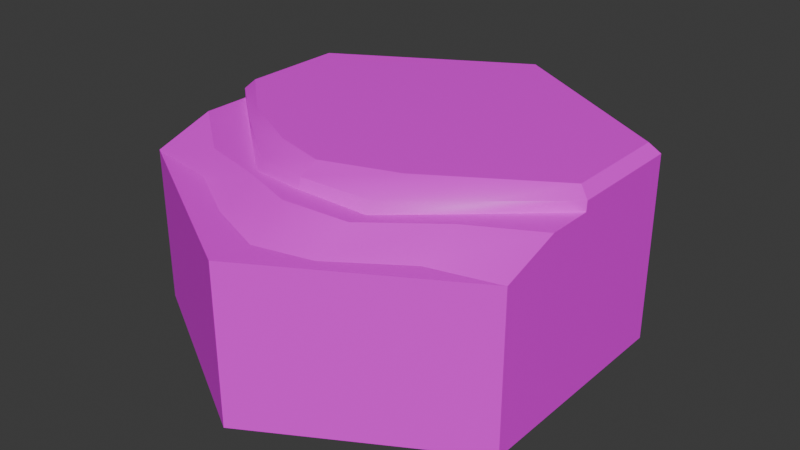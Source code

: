# Source: Land2W.blend  (saved by Blender 5.0.118; exported with 4.5.12 LTS)
import bpy
from mathutils import Matrix  # noqa: F401  (used for matrix-valued properties, if any)

bpy.ops.wm.read_factory_settings(use_empty=True)
scene = bpy.context.scene
scene.name = 'Scene'

# ---- collections
col_collection = bpy.data.collections.new('Collection'); scene.collection.children.link(col_collection)

# ---- images (referenced by path relative to the original .blend; pixels are not part of the script)
import os
ASSET_DIR = os.environ.get("B2B_ASSET_DIR", "")  # directory of the original .blend (textures are referenced by path, not embedded)
HERE = os.path.dirname(os.path.abspath(__file__))  # packed textures are extracted next to this script under _unpacked/

def load_image(name, relpath, width, height, colorspace="sRGB"):
    """Load a texture the original file referenced (path relative to the .blend, or extracted next to this script)."""
    p = next((c for c in (os.path.join(HERE, relpath), os.path.join(ASSET_DIR, relpath)) if relpath and os.path.exists(c)), "")
    if p:
        img = bpy.data.images.load(p, check_existing=True)
        img.name = name
    else:  # same state as the original file: an image datablock whose file is absent (Cycles renders it pink)
        img = bpy.data.images.new(name, width, height)
        img.source = "FILE"
        img.filepath = "//" + (relpath or name)
    img.colorspace_settings.name = colorspace
    return img
img_hexagons_medieval_png = load_image('hexagons_medieval.png', 'hexagons_medieval.png', 1024, 1024, 'sRGB')

# ---- materials (node trees are filled in below, after node groups)
mat_hexagons_medieval = bpy.data.materials.new('hexagons_medieval')
mat_hexagons_medieval.diffuse_color = (1.0, 1.0, 1.0, 1.0)
mat_hexagons_medieval.roughness = 0.5

# ---- material node trees
mat_hexagons_medieval.use_nodes = True; mat_hexagons_medieval.node_tree.nodes.clear()
_N = mat_hexagons_medieval.node_tree.nodes; _L = mat_hexagons_medieval.node_tree.links
n0 = _N.new('ShaderNodeBsdfPrincipled'); n0.name = 'Principled BSDF'; n0.location = (0, 300)
n0.inputs[27].default_value = (0.0, 0.0, 0.0, 1.0)
n0.inputs[28].default_value = 1.0
n1 = _N.new('ShaderNodeOutputMaterial'); n1.name = 'Material Output'; n1.location = (280, 300)
n2 = _N.new('ShaderNodeTexImage'); n2.name = 'Image Texture'; n2.location = (-480, 300)
n2.image = img_hexagons_medieval_png
_L.new(n2.outputs[0], n0.inputs[0])
_L.new(n0.outputs[0], n1.inputs[0])
n1.is_active_output = True

# ---- world
world_world = bpy.data.worlds.new('World'); scene.world = world_world
world_world.use_nodes = True; world_world.node_tree.nodes.clear()
_N = world_world.node_tree.nodes; _L = world_world.node_tree.links
n0 = _N.new('ShaderNodeOutputWorld'); n0.name = 'World Output'; n0.location = (200, 100)
n1 = _N.new('ShaderNodeBackground'); n1.name = 'Background'; n1.location = (-200, 100)
n1.inputs[0].default_value = (0.05088, 0.05088, 0.05088, 1.0)
_L.new(n1.outputs[0], n0.inputs[0])
n0.is_active_output = True
world_world.color = (0.05088, 0.05088, 0.05088)
world_world.sun_shadow_jitter_overblur = 0.0

# ---- meshes
me_hex_coast_b = bpy.data.meshes.new('hex_coast_B')
me_hex_coast_b.from_pydata([(-1.49e-08, -1.0, 1.881e-07), (1.0, -0.2, 0.5773), (-9.607e-08, -0.2, 1.155), (-1.0, -0.2, 0.5773), (1.0, -0.1, 0.03707), (-1.0, -0.1, 0.01534), (-0.03545, -0.1, 0.6213), (0.02882, -0.2, 0.9624), (0.3189, -0.2, 0.8931), (0.6571, -0.2, 0.664), (0.3411, -0.1, 0.6205), (0.6667, -0.1, 0.3376), (-0.6667, -0.1, 0.2966), (-0.3057, -0.1, 0.6017), (-0.6042, -0.2, 0.652), (-0.2901, -0.2, 0.8386), (-0.003158, -1.787e-07, -1.097), (3.921e-09, -0.05, -1.155), (0.95, -8.915e-08, -0.5472), (1.0, -0.05, -0.5773), (-0.95, 6.256e-09, -0.01209), (-1.0, -0.05, 0.01534), (-0.95, -8.958e-08, -0.5498), (-1.0, -0.05, -0.5773), (0.95, 1.028e-08, 0.005789), (1.0, -0.05, 0.03429), (-0.03545, -0.05, 0.6021), (-0.03227, 2.119e-07, 0.5122), (0.3411, -0.05, 0.5846), (0.3403, 1.647e-07, 0.3852), (0.6667, 7.014e-08, 0.182), (0.6667, -0.05, 0.3191), (-0.6667, -0.05, 0.2966), (-0.6667, 9.665e-08, 0.244), (-0.3078, 1.606e-07, 0.4362), (-0.3057, -0.05, 0.5682), (1.0, -0.1, 0.2714), (-1.0, -0.1, 0.2621), (-0.01591, -0.1, 0.7338), (0.3294, -0.1, 0.7101), (0.6657, -0.1, 0.4509), (-0.6337, -0.1, 0.5515), (-0.2965, -0.1, 0.6365), (1.0, -1.0, 2.225e-07), (1.0, -1.0, -0.5773), (-1.0, -1.0, 1.629e-07), (-1.0, -1.0, 0.5774), (-1.0, -1.0, -0.5773), (1.0, -1.0, 0.5774), (-1.009e-07, -1.0, 1.155), (0.0, -1.0, -1.155)], [], [(3, 37, 5), (14, 3, 2), (4, 36, 1), (15, 14, 2), (22, 33, 34), (6, 13, 42, 38), (29, 30, 18), (16, 29, 18), (5, 12, 32, 21), (5, 21, 23), (13, 6, 26, 35), (11, 4, 25, 31), (6, 10, 28, 26), (44, 50, 17, 19), (2, 8, 7), (10, 11, 31, 28), (13, 12, 41, 42), (16, 18, 19, 17), (11, 10, 39, 40), (2, 3, 46, 49), (22, 20, 33), (12, 5, 37, 41), (9, 1, 36, 40), (16, 27, 29), (12, 13, 35, 32), (19, 25, 4), (10, 6, 38, 39), (1, 2, 49, 48), (9, 8, 2), (7, 15, 2), (1, 9, 2), (22, 16, 17, 23), (20, 22, 23, 21), (50, 47, 23, 17), (18, 24, 25, 19), (31, 25, 24, 30), (35, 26, 27, 34), (27, 16, 34), (26, 28, 29, 27), (28, 31, 30, 29), (24, 18, 30), (21, 32, 33, 20), (32, 35, 34, 33), (15, 7, 38, 42), (7, 8, 39, 38), (8, 9, 40, 39), (3, 14, 41, 37), (14, 15, 42, 41), (4, 11, 40, 36), (45, 5, 23, 47), (46, 3, 5, 45), (44, 19, 4, 43), (43, 4, 1, 48), (16, 22, 34), (0, 44, 43), (0, 46, 45), (0, 45, 47), (0, 43, 48), (0, 49, 46), (0, 47, 50), (0, 48, 49), (0, 50, 44)])
me_hex_coast_b.polygons.foreach_set('use_smooth', [True] * 62)
_k = set([(1, 2), (1, 9), (1, 36), (1, 48), (2, 3), (2, 49), (3, 14), (3, 37), (3, 46), (4, 11), (4, 25), (4, 36), (5, 12), (5, 21), (5, 37), (6, 10), (6, 13), (6, 26), (7, 8), (7, 15), (8, 9), (10, 11), (12, 13), (14, 15), (16, 17), (16, 18), (16, 22), (17, 19), (17, 23), (17, 50), (18, 19), (18, 24), (19, 25), (19, 44), (20, 21), (20, 22), (20, 33), (21, 23), (21, 32), (22, 23), (23, 47), (24, 25), (24, 30), (25, 31), (26, 27), (26, 28), (27, 29), (27, 34), (29, 30), (32, 35), (33, 34), (36, 40), (37, 41), (38, 39), (38, 42), (39, 40), (41, 42), (43, 44), (43, 48), (44, 50), (45, 46), (45, 47), (46, 49), (47, 50), (48, 49)])
me_hex_coast_b.attributes.new('sharp_edge', 'BOOLEAN', 'EDGE').data.foreach_set('value', [ (min(e.vertices), max(e.vertices)) in _k for e in me_hex_coast_b.edges])
_uv = me_hex_coast_b.uv_layers.new(name='UVMap')
_uv.uv.foreach_set('vector', [0.5338, 0.377, 0.5338, 0.377, 0.5338, 0.377, 0.1972, 0.6332, 0.1972, 0.6332, 0.1972, 0.6332, 0.5458, 0.377, 0.5458, 0.377, 0.5458, 0.377, 0.1972, 0.6332, 0.1972, 0.6332, 0.1972, 0.6332, 0.03975, 0.4238, 0.04097, 0.4238, 0.04241, 0.4238, 0.5728, 0.4238, 0.5708, 0.4238, 0.5708, 0.4238, 0.5728, 0.4238, 0.04528, 0.4238, 0.04672, 0.4238, 0.04794, 0.4238, 0.04384, 0.4238, 0.04528, 0.4238, 0.04794, 0.4238, 0.03953, 0.3879, 0.04097, 0.3879, 0.04097, 0.3879, 0.03953, 0.3879, 0.03953, 0.3879, 0.03953, 0.3879, 0.03953, 0.3879, 0.04241, 0.3879, 0.04384, 0.3879, 0.04384, 0.3879, 0.04241, 0.3879, 0.04672, 0.3879, 0.04815, 0.3879, 0.04815, 0.3879, 0.04672, 0.3879, 0.04384, 0.3879, 0.04528, 0.3879, 0.04528, 0.3879, 0.04384, 0.3879, 0.04838, 0.2987, 0.04384, 0.2987, 0.04384, 0.3567, 0.04815, 0.3567, 0.1972, 0.6332, 0.1972, 0.6332, 0.1972, 0.6332, 0.04528, 0.3879, 0.04672, 0.3879, 0.04672, 0.3879, 0.04528, 0.3879, 0.5708, 0.4238, 0.5688, 0.4238, 0.5688, 0.4238, 0.5708, 0.4238, 0.04384, 0.4082, 0.04794, 0.4082, 0.04815, 0.4082, 0.04384, 0.4082, 0.5768, 0.4238, 0.5748, 0.4238, 0.5748, 0.4238, 0.5768, 0.4238, 0.1972, 0.6086, 0.1972, 0.6086, 0.1972, 0.5401, 0.1972, 0.5401, 0.03975, 0.4238, 0.03975, 0.4238, 0.04097, 0.4238, 0.5688, 0.4238, 0.5668, 0.4238, 0.5668, 0.4238, 0.5688, 0.4238, 0.5768, 0.3926, 0.5788, 0.3926, 0.5788, 0.3926, 0.5768, 0.3926, 0.04384, 0.4238, 0.04384, 0.4238, 0.04528, 0.4238, 0.04097, 0.3879, 0.04241, 0.3879, 0.04241, 0.3879, 0.04097, 0.3879, 0.04815, 0.3879, 0.04815, 0.3879, 0.04815, 0.3879, 0.5748, 0.4238, 0.5728, 0.4238, 0.5728, 0.4238, 0.5748, 0.4238, 0.1972, 0.6086, 0.1972, 0.6086, 0.1972, 0.5401, 0.1972, 0.5401, 0.1972, 0.6332, 0.1972, 0.6332, 0.1972, 0.6332, 0.1972, 0.6332, 0.1972, 0.6332, 0.1972, 0.6332, 0.1972, 0.6332, 0.1972, 0.6332, 0.1972, 0.6332, 0.03975, 0.4082, 0.04384, 0.4082, 0.04384, 0.4082, 0.03953, 0.4082, 0.03975, 0.4082, 0.03975, 0.4082, 0.03953, 0.4082, 0.03953, 0.4082, 0.04384, 0.2987, 0.03931, 0.2987, 0.03953, 0.3567, 0.04384, 0.3567, 0.04794, 0.4082, 0.04794, 0.4082, 0.04815, 0.4082, 0.04815, 0.4082, 0.04672, 0.4082, 0.04815, 0.4082, 0.04794, 0.4082, 0.04672, 0.4082, 0.04241, 0.4082, 0.04384, 0.4082, 0.04384, 0.4082, 0.04241, 0.4082, 0.04384, 0.4238, 0.04384, 0.4238, 0.04241, 0.4238, 0.04384, 0.4082, 0.04528, 0.4082, 0.04528, 0.4082, 0.04384, 0.4082, 0.04528, 0.4082, 0.04672, 0.4082, 0.04672, 0.4082, 0.04528, 0.4082, 0.04794, 0.4238, 0.04794, 0.4238, 0.04672, 0.4238, 0.03953, 0.4082, 0.04097, 0.4082, 0.04097, 0.4082, 0.03975, 0.4082, 0.04097, 0.4082, 0.04241, 0.4082, 0.04241, 0.4082, 0.04097, 0.4082, 0.5708, 0.3926, 0.5728, 0.3926, 0.5728, 0.3926, 0.5708, 0.3926, 0.5728, 0.3926, 0.5748, 0.3926, 0.5748, 0.3926, 0.5728, 0.3926, 0.5748, 0.3926, 0.5768, 0.3926, 0.5768, 0.3926, 0.5748, 0.3926, 0.5668, 0.3926, 0.5688, 0.3926, 0.5688, 0.3926, 0.5668, 0.3926, 0.5688, 0.3926, 0.5708, 0.3926, 0.5708, 0.3926, 0.5688, 0.3926, 0.5788, 0.4238, 0.5768, 0.4238, 0.5768, 0.4238, 0.5788, 0.4238, 0.03931, 0.2987, 0.03953, 0.3567, 0.03953, 0.3567, 0.03931, 0.2987, 0.5335, 0.2831, 0.5338, 0.377, 0.5338, 0.377, 0.5335, 0.2831, 0.04838, 0.2987, 0.04815, 0.3567, 0.04815, 0.3567, 0.04838, 0.2987, 0.5461, 0.2831, 0.5458, 0.377, 0.5458, 0.377, 0.5461, 0.2831, 0.04384, 0.4238, 0.03975, 0.4238, 0.04241, 0.4238, 0.06032, 0.2883, 0.07655, 0.2883, 0.07655, 0.2883, 0.5603, 0.2883, 0.5441, 0.2883, 0.5441, 0.2883, 0.06032, 0.2883, 0.04408, 0.2883, 0.04408, 0.2883, 0.5603, 0.2883, 0.5766, 0.2883, 0.5766, 0.2883, 0.1853, 0.5383, 0.1853, 0.5383, 0.1691, 0.5383, 0.06032, 0.2883, 0.04408, 0.2883, 0.06032, 0.2883, 0.1853, 0.5383, 0.2016, 0.5383, 0.1853, 0.5383, 0.06032, 0.2883, 0.06032, 0.2883, 0.07655, 0.2883])
me_hex_coast_b.materials.append(mat_hexagons_medieval)
me_hex_coast_b.update()
me_hex_coast_b.normals_split_custom_set([tuple(v) for v in zip(*[iter([-1.0, 1.49e-06, 1.487e-07, -1.0, -3.623e-06, 0.0, -1.0, 1e-06, 7.278e-08, -1.529e-07, 1.0, 2.014e-07, -1.171e-07, 1.0, 1.937e-07, -4.965e-08, 1.0, 4.23e-07, 1.0, 1.165e-06, 1.169e-07, 1.0, 0.0, 2.544e-07, 1.0, 1.746e-06, 2.682e-07, -6.929e-07, 1.0, 3.636e-07, -1.529e-07, 1.0, 2.014e-07, -4.965e-08, 1.0, 4.23e-07, -6.077e-08, 1.0, -2.187e-07, -8.09e-08, 1.0, -2.057e-07, -8.803e-08, 1.0, -2.349e-07, -2.916e-08, 1.0, -1.921e-08, -1.748e-07, 1.0, -1.168e-07, -1.32e-07, 1.0, -1.547e-07, -4.457e-09, 1.0, 5.021e-08, 6.834e-08, 1.0, -2.268e-07, 1.815e-07, 1.0, -1.479e-07, 7.089e-08, 1.0, -2.21e-07, -2.442e-09, 1.0, -2.37e-07, 6.834e-08, 1.0, -2.268e-07, 7.089e-08, 1.0, -2.21e-07, -0.6449, 0.0001654, 0.7643, -0.6295, 0.128, 0.7664, -0.6295, 0.128, 0.7664, -0.6449, 0.0001654, 0.7643, -1.0, 1e-06, 7.278e-08, -1.0, 0.0, 0.0, -1.0, 1.563e-06, 6.774e-08, -0.3212, 0.3904, 0.8628, -0.08733, 0.4646, 0.8812, -0.08982, 0.7165, 0.6918, -0.3087, 0.6384, 0.7051, 0.6232, 0.2899, 0.7264, 0.6515, 0.1582, 0.742, 0.6515, 0.1582, 0.742, 0.4819, 0.6516, 0.5858, 0.02132, 0.4819, 0.876, 0.2799, 0.4612, 0.842, 0.2719, 0.713, 0.6463, 0.02132, 0.4819, 0.876, 0.5, 1.494e-06, -0.866, 0.5, 1.494e-06, -0.866, 0.5, 1.494e-06, -0.866, 0.5, 1.494e-06, -0.866, -4.965e-08, 1.0, 4.23e-07, 1.721e-06, 1.0, 2.552e-06, -2.271e-08, 1.0, 3.468e-07, 0.2799, 0.4612, 0.842, 0.6232, 0.2899, 0.7264, 0.4819, 0.6516, 0.5858, 0.2719, 0.713, 0.6463, -1.748e-07, 1.0, -1.168e-07, -1.963e-07, 1.0, -8.747e-08, -2.088e-07, 1.0, -8.289e-08, -1.32e-07, 1.0, -1.547e-07, 0.3488, 0.7162, -0.6044, 0.3488, 0.7162, -0.6044, 0.3488, 0.7162, -0.6044, 0.3488, 0.7162, -0.6044, 1.384e-07, 1.0, -2.04e-07, 1.475e-07, 1.0, -7.052e-08, 9.791e-08, 1.0, 6.954e-08, 1.758e-07, 1.0, -2.207e-07, -0.5, 2.065e-06, 0.866, -0.5, 2.065e-06, 0.866, -0.5, 2.065e-06, 0.866, -0.5, 2.065e-06, 0.866, -6.077e-08, 1.0, -2.187e-07, -1.58e-07, 1.0, -1.782e-07, -8.09e-08, 1.0, -2.057e-07, -1.963e-07, 1.0, -8.747e-08, -1.902e-07, 1.0, -8.972e-08, -1.902e-07, 1.0, -8.972e-08, -2.088e-07, 1.0, -8.289e-08, 0.2521, 0.8762, 0.4107, 0.1407, 0.9231, 0.358, 0.1407, 0.9231, 0.358, 0.1979, 0.9011, 0.3857, -2.442e-09, 1.0, -2.37e-07, -4.015e-08, 1.0, -2.435e-07, 6.834e-08, 1.0, -2.268e-07, -0.6295, 0.128, 0.7664, -0.3212, 0.3904, 0.8628, -0.3087, 0.6384, 0.7051, -0.6295, 0.128, 0.7664, 1.0, 1.59e-06, 6.66e-08, 1.0, 3.045e-08, 0.0, 1.0, 1.165e-06, 1.169e-07, 1.475e-07, 1.0, -7.052e-08, -2.916e-08, 1.0, -1.921e-08, -4.457e-09, 1.0, 5.021e-08, 9.791e-08, 1.0, 6.954e-08, 0.5, 2.097e-06, 0.866, 0.5, 2.097e-06, 0.866, 0.5, 2.097e-06, 0.866, 0.5, 2.097e-06, 0.866, 3.319e-07, 1.0, 5.741e-07, 1.721e-06, 1.0, 2.552e-06, -4.965e-08, 1.0, 4.23e-07, -2.271e-08, 1.0, 3.468e-07, -6.929e-07, 1.0, 3.636e-07, -4.965e-08, 1.0, 4.23e-07, 3.051e-07, 1.0, 5.352e-07, 3.319e-07, 1.0, 5.741e-07, -4.965e-08, 1.0, 4.23e-07, -0.3587, 0.697, -0.621, -0.3587, 0.697, -0.621, -0.3587, 0.697, -0.621, -0.3587, 0.697, -0.621, -0.7071, 0.7071, -1.194e-07, -0.7071, 0.7071, -1.194e-07, -0.7071, 0.7071, -1.194e-07, -0.7071, 0.7071, -1.194e-07, -0.5, 1.521e-06, -0.866, -0.5, 1.521e-06, -0.866, -0.5, 1.521e-06, -0.866, -0.5, 1.521e-06, -0.866, 0.7071, 0.7071, -1.244e-07, 0.7071, 0.7071, -1.244e-07, 0.7071, 0.7071, -1.244e-07, 0.7071, 0.7071, -1.244e-07, 0.4819, 0.6516, 0.5858, 0.3137, 0.8518, 0.4196, 0.3137, 0.8518, 0.4196, 0.277, 0.8851, 0.3741, -0.3087, 0.6384, 0.7051, -0.08982, 0.7165, 0.6918, -0.08245, 0.9087, 0.4092, -0.2135, 0.8714, 0.4416, -4.015e-08, 1.0, -2.435e-07, -2.442e-09, 1.0, -2.37e-07, -8.803e-08, 1.0, -2.349e-07, 0.06298, 0.9431, 0.3264, 0.2719, 0.713, 0.6463, 0.1493, 0.9431, 0.2972, 0.06298, 0.9431, 0.3264, 0.2719, 0.713, 0.6463, 0.4819, 0.6516, 0.5858, 0.277, 0.8851, 0.3741, 0.1493, 0.9431, 0.2972, 9.948e-08, 1.0, -1.798e-07, 7.089e-08, 1.0, -2.21e-07, 1.815e-07, 1.0, -1.479e-07, -0.4806, 0.6818, 0.5516, -0.3626, 0.79, 0.4944, -0.4152, 0.7458, 0.521, -0.4806, 0.6818, 0.5516, -0.3626, 0.79, 0.4944, -0.3087, 0.6384, 0.7051, -0.2135, 0.8714, 0.4416, -0.4152, 0.7458, 0.521, -0.1855, 0.859, 0.4771, -0.0277, 0.9004, 0.4343, -0.06718, 0.8983, 0.4342, -0.2029, 0.8379, 0.5068, -0.0277, 0.9004, 0.4343, 0.1552, 0.8855, 0.438, 0.2178, 0.8712, 0.4401, -0.06718, 0.8983, 0.4342, 0.1552, 0.8855, 0.438, 0.2521, 0.8762, 0.4107, 0.1979, 0.9011, 0.3857, 0.2178, 0.8712, 0.4401, -0.2083, 0.8756, 0.4359, -0.2236, 0.8289, 0.5128, -0.217, 0.8505, 0.4791, -0.2083, 0.8756, 0.4359, -0.2236, 0.8289, 0.5128, -0.1855, 0.859, 0.4771, -0.2029, 0.8379, 0.5068, -0.217, 0.8505, 0.4791, 1.139e-07, 1.0, -1.93e-07, 1.384e-07, 1.0, -2.04e-07, 1.758e-07, 1.0, -2.207e-07, 1.139e-07, 1.0, -1.93e-07, -1.0, 1.761e-06, 1.153e-07, -1.0, 1e-06, 7.278e-08, -1.0, 1.563e-06, 6.774e-08, -1.0, 1.652e-06, 7.157e-08, -1.0, 1.874e-06, 1.599e-07, -1.0, 1.49e-06, 1.487e-07, -1.0, 1e-06, 7.278e-08, -1.0, 1.761e-06, 1.153e-07, 1.0, 1.675e-06, 7.023e-08, 1.0, 1.59e-06, 6.66e-08, 1.0, 1.165e-06, 1.169e-07, 1.0, 1.774e-06, 1.671e-07, 1.0, 1.774e-06, 1.671e-07, 1.0, 1.165e-06, 1.169e-07, 1.0, 1.746e-06, 2.682e-07, 1.0, 1.879e-06, 2.693e-07, -2.442e-09, 1.0, -2.37e-07, -6.077e-08, 1.0, -2.187e-07, -8.803e-08, 1.0, -2.349e-07, -4.169e-15, -1.0, 2.237e-07, -6.153e-15, -1.0, 2.065e-07, -1.231e-14, -1.0, 1.032e-07, -4.169e-15, -1.0, 2.237e-07, -1.49e-08, -1.0, 2.065e-07, 0.0, -1.0, 1.032e-07, -4.169e-15, -1.0, 2.237e-07, 0.0, -1.0, 1.032e-07, 6.153e-15, -1.0, 2.065e-07, -4.169e-15, -1.0, 2.237e-07, -1.231e-14, -1.0, 1.032e-07, 1.49e-08, -1.0, 1.549e-07, -4.169e-15, -1.0, 2.237e-07, -1.187e-14, -1.0, 1.549e-07, -1.49e-08, -1.0, 2.065e-07, -4.169e-15, -1.0, 2.237e-07, 6.153e-15, -1.0, 2.065e-07, 6.153e-15, -1.0, 4.13e-07, -4.169e-15, -1.0, 2.237e-07, 1.49e-08, -1.0, 1.549e-07, -1.187e-14, -1.0, 1.549e-07, -4.169e-15, -1.0, 2.237e-07, 6.153e-15, -1.0, 4.13e-07, -6.153e-15, -1.0, 2.065e-07])] * 3)])

# ---- objects
ob_hex_coast_b = bpy.data.objects.new('hex_coast_B', me_hex_coast_b)

# ---- transforms, parenting, visibility, modifiers, constraints
ob_hex_coast_b.location = (0.0, 0.0, 0.0)
ob_hex_coast_b.rotation_euler = (1.571, -0.0, 0.0)

# ---- collection membership
col_collection.objects.link(ob_hex_coast_b)

# ---- scene / render settings (as saved in the file)
scene.frame_start = 1; scene.frame_end = 250; scene.frame_set(1)
scene.render.engine = 'BLENDER_EEVEE_NEXT'
scene.render.bake_bias = 0.0
scene.render.bake_samples = 0
scene.cycles.sampling_pattern = 'TABULATED_SOBOL'
scene.eevee.use_volume_custom_range = False
bpy.context.view_layer.update()

# ---- added for rendering (the .blend has no active camera and no usable light): camera, sun
cam_auto = bpy.data.cameras.new('AutoCamera')
cam_auto.lens = 50.0
cam_auto.sensor_width = 36.0
cam_auto.clip_end = 1000.0
ob_auto_camera = bpy.data.objects.new('AutoCamera', cam_auto)
scene.collection.objects.link(ob_auto_camera)
ob_auto_camera.location = (2.97418, -3.56902, 1.87934)
ob_auto_camera.rotation_euler = (1.09748, -7.21219e-08, 0.694738)
scene.camera = ob_auto_camera
light_auto_sun = bpy.data.lights.new('AutoSun', 'SUN')
light_auto_sun.energy = 3.0
light_auto_sun.angle = 0.0523599
ob_auto_sun = bpy.data.objects.new('AutoSun', light_auto_sun)
scene.collection.objects.link(ob_auto_sun)
ob_auto_sun.rotation_euler = (0.872665, 0.174533, 0.523599)
bpy.context.view_layer.update()
